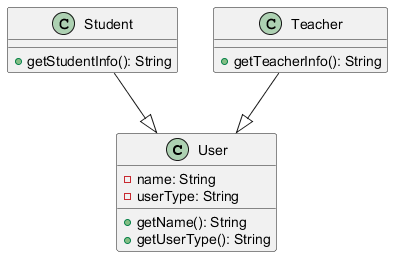

The diagram above was rendered by PlantUML. Its source (embedded in the PNG):
@startuml
class User {
    - name: String
    - userType: String
    + getName(): String
    + getUserType(): String
}

class Student {
    + getStudentInfo(): String
}

class Teacher {
    + getTeacherInfo(): String
}

Student --|> User
Teacher --|> User
@enduml